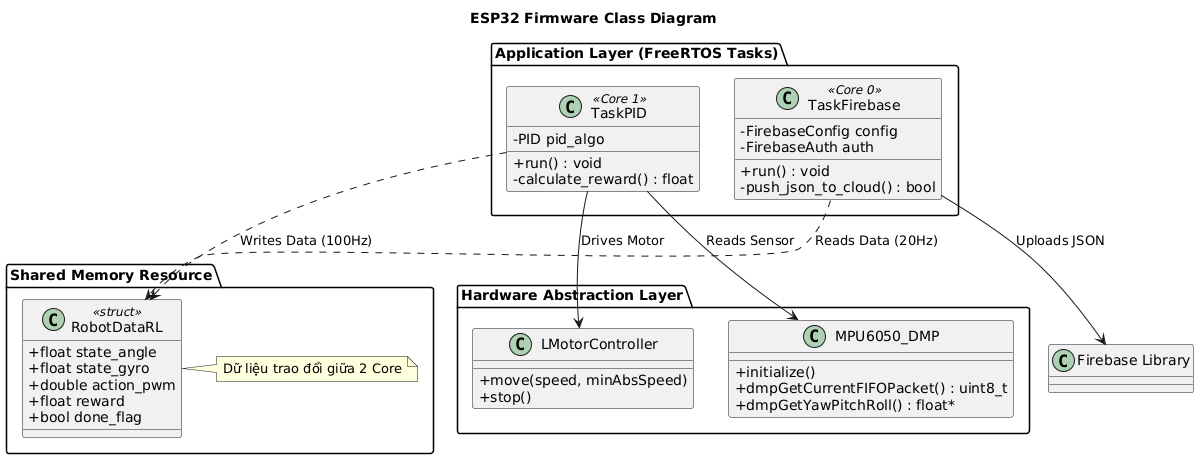

The diagram above was rendered by PlantUML. Its source (embedded in the PNG):
@startuml
skinparam classAttributeIconSize 0
title ESP32 Firmware Class Diagram

package "Hardware Abstraction Layer" {
    class MPU6050_DMP {
        + initialize()
        + dmpGetCurrentFIFOPacket() : uint8_t
        + dmpGetYawPitchRoll() : float*
    }

    class LMotorController {
        + move(speed, minAbsSpeed)
        + stop()
    }
}

package "Shared Memory Resource" {
    class RobotDataRL <<struct>> {
        + float state_angle
        + float state_gyro
        + double action_pwm
        + float reward
        + bool done_flag
    }
    note right: Dữ liệu trao đổi giữa 2 Core
}

package "Application Layer (FreeRTOS Tasks)" {
    class TaskPID <<Core 1>> {
        - PID pid_algo
        + run() : void
        - calculate_reward() : float
    }

    class TaskFirebase <<Core 0>> {
        - FirebaseConfig config
        - FirebaseAuth auth
        + run() : void
        - push_json_to_cloud() : bool
    }
}

' Relationships
TaskPID --> MPU6050_DMP : Reads Sensor
TaskPID --> LMotorController : Drives Motor
TaskPID ..> RobotDataRL : Writes Data (100Hz)

TaskFirebase ..> RobotDataRL : Reads Data (20Hz)
TaskFirebase --> "Firebase Library" : Uploads JSON
@enduml